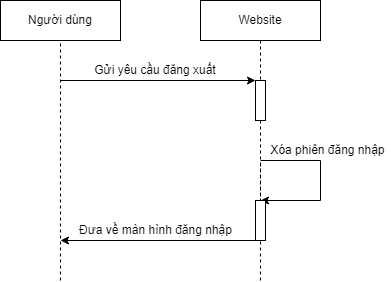

The diagram above was exported from draw.io. Its source (the exported page's mxGraphModel, read from the mxfile embedded in the PNG):
<mxGraphModel dx="819" dy="422" grid="1" gridSize="10" guides="1" tooltips="1" connect="1" arrows="1" fold="1" page="1" pageScale="1" pageWidth="827" pageHeight="1169" math="0" shadow="0">
  <root>
    <mxCell id="0" />
    <mxCell id="1" parent="0" />
    <mxCell id="yE1ArutBZtQnTcDNBH55-1" value="Người dùng" style="rounded=0;whiteSpace=wrap;html=1;" vertex="1" parent="1">
      <mxGeometry x="520" y="160" width="120" height="40" as="geometry" />
    </mxCell>
    <mxCell id="yE1ArutBZtQnTcDNBH55-2" value="Website" style="rounded=0;whiteSpace=wrap;html=1;" vertex="1" parent="1">
      <mxGeometry x="720" y="160" width="120" height="40" as="geometry" />
    </mxCell>
    <mxCell id="yE1ArutBZtQnTcDNBH55-4" value="" style="endArrow=none;dashed=1;html=1;rounded=0;entryX=0.5;entryY=1;entryDx=0;entryDy=0;" edge="1" parent="1" target="yE1ArutBZtQnTcDNBH55-1">
      <mxGeometry width="50" height="50" relative="1" as="geometry">
        <mxPoint x="580" y="440" as="sourcePoint" />
        <mxPoint x="880" y="400" as="targetPoint" />
      </mxGeometry>
    </mxCell>
    <mxCell id="yE1ArutBZtQnTcDNBH55-5" value="" style="endArrow=classic;html=1;rounded=0;entryX=0;entryY=0;entryDx=0;entryDy=0;" edge="1" parent="1" target="yE1ArutBZtQnTcDNBH55-6">
      <mxGeometry width="50" height="50" relative="1" as="geometry">
        <mxPoint x="580" y="240" as="sourcePoint" />
        <mxPoint x="470" y="-210" as="targetPoint" />
      </mxGeometry>
    </mxCell>
    <mxCell id="yE1ArutBZtQnTcDNBH55-6" value="" style="rounded=0;whiteSpace=wrap;html=1;" vertex="1" parent="1">
      <mxGeometry x="775" y="240" width="10" height="40" as="geometry" />
    </mxCell>
    <mxCell id="yE1ArutBZtQnTcDNBH55-7" value="" style="endArrow=none;dashed=1;html=1;rounded=0;exitX=0.5;exitY=1;exitDx=0;exitDy=0;entryX=0.5;entryY=0;entryDx=0;entryDy=0;" edge="1" parent="1" source="yE1ArutBZtQnTcDNBH55-2" target="yE1ArutBZtQnTcDNBH55-6">
      <mxGeometry width="50" height="50" relative="1" as="geometry">
        <mxPoint x="860" y="160" as="sourcePoint" />
        <mxPoint x="910" y="110" as="targetPoint" />
      </mxGeometry>
    </mxCell>
    <mxCell id="yE1ArutBZtQnTcDNBH55-8" value="" style="endArrow=none;dashed=1;html=1;rounded=0;exitX=0.5;exitY=1;exitDx=0;exitDy=0;" edge="1" parent="1" source="yE1ArutBZtQnTcDNBH55-6">
      <mxGeometry width="50" height="50" relative="1" as="geometry">
        <mxPoint x="860" y="160" as="sourcePoint" />
        <mxPoint x="780" y="320" as="targetPoint" />
        <Array as="points">
          <mxPoint x="780" y="360" />
        </Array>
      </mxGeometry>
    </mxCell>
    <mxCell id="yE1ArutBZtQnTcDNBH55-10" value="Gửi yêu cầu đăng xuất" style="text;html=1;strokeColor=none;fillColor=none;align=center;verticalAlign=middle;whiteSpace=wrap;rounded=0;" vertex="1" parent="1">
      <mxGeometry x="610" y="220" width="130" height="20" as="geometry" />
    </mxCell>
    <mxCell id="yE1ArutBZtQnTcDNBH55-13" value="" style="endArrow=classic;html=1;rounded=0;entryX=0.5;entryY=0;entryDx=0;entryDy=0;" edge="1" parent="1">
      <mxGeometry width="50" height="50" relative="1" as="geometry">
        <mxPoint x="780" y="320" as="sourcePoint" />
        <mxPoint x="780" y="360" as="targetPoint" />
        <Array as="points">
          <mxPoint x="840" y="320" />
          <mxPoint x="840" y="360" />
        </Array>
      </mxGeometry>
    </mxCell>
    <mxCell id="yE1ArutBZtQnTcDNBH55-15" value="" style="rounded=0;whiteSpace=wrap;html=1;" vertex="1" parent="1">
      <mxGeometry x="775" y="360" width="10" height="40" as="geometry" />
    </mxCell>
    <mxCell id="yE1ArutBZtQnTcDNBH55-16" value="" style="endArrow=classic;html=1;rounded=0;exitX=0.5;exitY=1;exitDx=0;exitDy=0;" edge="1" parent="1" source="yE1ArutBZtQnTcDNBH55-15">
      <mxGeometry width="50" height="50" relative="1" as="geometry">
        <mxPoint x="830" y="450" as="sourcePoint" />
        <mxPoint x="580" y="400" as="targetPoint" />
      </mxGeometry>
    </mxCell>
    <mxCell id="yE1ArutBZtQnTcDNBH55-17" value="" style="endArrow=none;dashed=1;html=1;rounded=0;" edge="1" parent="1">
      <mxGeometry width="50" height="50" relative="1" as="geometry">
        <mxPoint x="780" y="440" as="sourcePoint" />
        <mxPoint x="780" y="400" as="targetPoint" />
      </mxGeometry>
    </mxCell>
    <mxCell id="yE1ArutBZtQnTcDNBH55-19" value="Đưa về màn hình đăng nhập" style="text;html=1;strokeColor=none;fillColor=none;align=center;verticalAlign=middle;whiteSpace=wrap;rounded=0;" vertex="1" parent="1">
      <mxGeometry x="597.5" y="380" width="155" height="20" as="geometry" />
    </mxCell>
    <mxCell id="yE1ArutBZtQnTcDNBH55-22" value="Xóa phiên đăng nhập" style="text;html=1;strokeColor=none;fillColor=none;align=center;verticalAlign=middle;whiteSpace=wrap;rounded=0;" vertex="1" parent="1">
      <mxGeometry x="785" y="300" width="125" height="19" as="geometry" />
    </mxCell>
  </root>
</mxGraphModel>